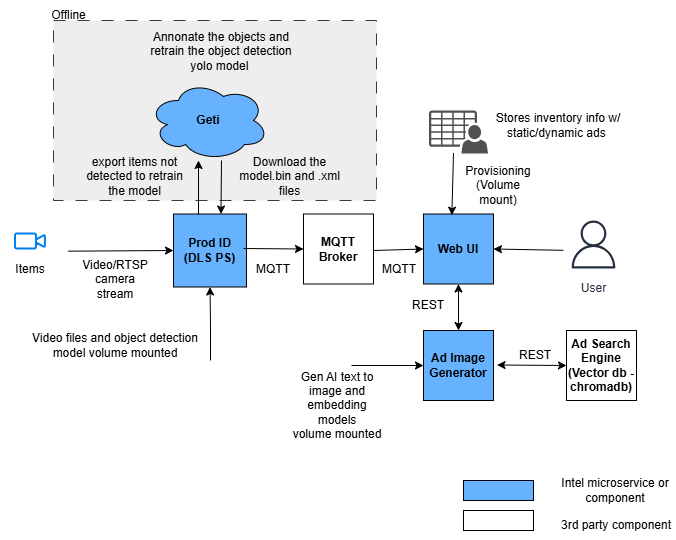

The diagram above was exported from draw.io. Its source (the exported page's mxGraphModel, read from the mxfile embedded in the PNG):
<mxGraphModel dx="1426" dy="841" grid="1" gridSize="10" guides="1" tooltips="1" connect="1" arrows="1" fold="1" page="1" pageScale="1" pageWidth="850" pageHeight="1100" math="0" shadow="0">
  <root>
    <mxCell id="0" />
    <mxCell id="1" parent="0" />
    <mxCell id="3Ms0DEBek59xtoMBVXXN-17" parent="1" style="rounded=0;whiteSpace=wrap;html=1;dashed=1;dashPattern=12 12;fillColor=#eeeeee;strokeColor=#36393d;" value="" vertex="1">
      <mxGeometry height="180" width="323" x="157" y="110" as="geometry" />
    </mxCell>
    <mxCell id="emV8I_FS7YGVtjZQXkp_-1" parent="1" style="html=1;verticalLabelPosition=bottom;align=center;labelBackgroundColor=#ffffff;verticalAlign=top;strokeWidth=2;strokeColor=#0080F0;shadow=0;dashed=0;shape=mxgraph.ios7.icons.video_conversation;" value="" vertex="1">
      <mxGeometry height="15" width="30" x="119" y="323.5" as="geometry" />
    </mxCell>
    <mxCell id="emV8I_FS7YGVtjZQXkp_-2" edge="1" parent="1" source="emV8I_FS7YGVtjZQXkp_-27" style="endArrow=classic;html=1;rounded=0;exitX=1.128;exitY=-0.094;exitDx=0;exitDy=0;exitPerimeter=0;" value="">
      <mxGeometry height="50" relative="1" width="50" as="geometry">
        <mxPoint x="217" y="340" as="sourcePoint" />
        <mxPoint x="277" y="340" as="targetPoint" />
      </mxGeometry>
    </mxCell>
    <mxCell id="u5qGtYj-wIy7ahLuIS08-4" edge="1" parent="1" style="edgeStyle=orthogonalEdgeStyle;rounded=0;orthogonalLoop=1;jettySize=auto;html=1;entryX=0.5;entryY=1;entryDx=0;entryDy=0;" target="emV8I_FS7YGVtjZQXkp_-3">
      <mxGeometry relative="1" as="geometry">
        <mxPoint x="314" y="450" as="sourcePoint" />
      </mxGeometry>
    </mxCell>
    <mxCell id="emV8I_FS7YGVtjZQXkp_-3" parent="1" style="whiteSpace=wrap;html=1;aspect=fixed;strokeColor=default;align=center;verticalAlign=middle;fontFamily=Helvetica;fontSize=12;fontColor=default;fillColor=#66B2FF;" value="&lt;b&gt;Prod ID&lt;br&gt;(DLS PS)&lt;/b&gt;" vertex="1">
      <mxGeometry height="73" width="73" x="277" y="303.5" as="geometry" />
    </mxCell>
    <mxCell id="emV8I_FS7YGVtjZQXkp_-5" parent="1" style="whiteSpace=wrap;html=1;aspect=fixed;" value="&lt;b&gt;MQTT&lt;br&gt;Broker&lt;/b&gt;" vertex="1">
      <mxGeometry height="70" width="70" x="407" y="303.5" as="geometry" />
    </mxCell>
    <mxCell id="emV8I_FS7YGVtjZQXkp_-9" parent="1" style="text;html=1;whiteSpace=wrap;strokeColor=none;fillColor=none;align=center;verticalAlign=middle;rounded=0;" value="Video/RTSP camera&lt;div&gt;stream&lt;/div&gt;" vertex="1">
      <mxGeometry height="30" width="98" x="170" y="354" as="geometry" />
    </mxCell>
    <mxCell id="emV8I_FS7YGVtjZQXkp_-11" edge="1" parent="1" style="endArrow=classic;html=1;rounded=0;entryX=0;entryY=0.5;entryDx=0;entryDy=0;" target="emV8I_FS7YGVtjZQXkp_-5" value="">
      <mxGeometry height="50" relative="1" width="50" as="geometry">
        <mxPoint x="347" y="338" as="sourcePoint" />
        <mxPoint x="437" y="338" as="targetPoint" />
      </mxGeometry>
    </mxCell>
    <mxCell id="emV8I_FS7YGVtjZQXkp_-10" parent="1" style="text;html=1;whiteSpace=wrap;strokeColor=none;fillColor=none;align=center;verticalAlign=middle;rounded=0;" value="MQTT" vertex="1">
      <mxGeometry height="30" width="60" x="347" y="343.5" as="geometry" />
    </mxCell>
    <mxCell id="emV8I_FS7YGVtjZQXkp_-15" parent="1" style="whiteSpace=wrap;html=1;aspect=fixed;fillColor=#66B2FF;" value="&lt;b&gt;Web UI&lt;/b&gt;" vertex="1">
      <mxGeometry height="70" width="70" x="527" y="303.5" as="geometry" />
    </mxCell>
    <mxCell id="u5qGtYj-wIy7ahLuIS08-5" edge="1" parent="1" style="edgeStyle=orthogonalEdgeStyle;rounded=0;orthogonalLoop=1;jettySize=auto;html=1;entryX=0;entryY=0.5;entryDx=0;entryDy=0;" target="emV8I_FS7YGVtjZQXkp_-16">
      <mxGeometry relative="1" as="geometry">
        <mxPoint x="455" y="455" as="sourcePoint" />
      </mxGeometry>
    </mxCell>
    <mxCell id="emV8I_FS7YGVtjZQXkp_-16" parent="1" style="whiteSpace=wrap;html=1;aspect=fixed;fillColor=#66B2FF;" value="&lt;b&gt;Ad Image&lt;br&gt;Generator&lt;/b&gt;" vertex="1">
      <mxGeometry height="70" width="70" x="527" y="420" as="geometry" />
    </mxCell>
    <mxCell id="emV8I_FS7YGVtjZQXkp_-17" parent="1" style="whiteSpace=wrap;html=1;aspect=fixed;" value="&lt;b&gt;Ad Search&lt;br&gt;Engine&lt;br&gt;(Vector db - chromadb)&lt;/b&gt;" vertex="1">
      <mxGeometry height="70" width="70" x="670" y="420" as="geometry" />
    </mxCell>
    <mxCell id="emV8I_FS7YGVtjZQXkp_-23" edge="1" parent="1" style="endArrow=classic;html=1;rounded=0;entryX=0;entryY=0.5;entryDx=0;entryDy=0;" target="emV8I_FS7YGVtjZQXkp_-15" value="">
      <mxGeometry height="50" relative="1" width="50" as="geometry">
        <mxPoint x="477" y="340" as="sourcePoint" />
        <mxPoint x="527" y="290" as="targetPoint" />
      </mxGeometry>
    </mxCell>
    <mxCell id="emV8I_FS7YGVtjZQXkp_-26" parent="1" style="text;html=1;whiteSpace=wrap;strokeColor=none;fillColor=none;align=center;verticalAlign=middle;rounded=0;" value="MQTT" vertex="1">
      <mxGeometry height="30" width="60" x="472.5" y="343.5" as="geometry" />
    </mxCell>
    <mxCell id="emV8I_FS7YGVtjZQXkp_-27" parent="1" style="text;html=1;whiteSpace=wrap;strokeColor=none;fillColor=none;align=center;verticalAlign=middle;rounded=0;" value="Items" vertex="1">
      <mxGeometry height="30" width="60" x="104" y="343.5" as="geometry" />
    </mxCell>
    <mxCell id="emV8I_FS7YGVtjZQXkp_-28" parent="1" style="text;html=1;whiteSpace=wrap;strokeColor=none;fillColor=none;align=center;verticalAlign=middle;rounded=0;" value="REST" vertex="1">
      <mxGeometry height="30" width="60" x="502" y="380" as="geometry" />
    </mxCell>
    <mxCell id="emV8I_FS7YGVtjZQXkp_-29" parent="1" style="text;html=1;whiteSpace=wrap;strokeColor=none;fillColor=none;align=center;verticalAlign=middle;rounded=0;" value="REST" vertex="1">
      <mxGeometry height="30" width="60" x="609" y="430" as="geometry" />
    </mxCell>
    <mxCell id="emV8I_FS7YGVtjZQXkp_-30" edge="1" parent="1" style="endArrow=classic;startArrow=classic;html=1;rounded=0;entryX=0.5;entryY=1;entryDx=0;entryDy=0;" target="emV8I_FS7YGVtjZQXkp_-15" value="">
      <mxGeometry height="50" relative="1" width="50" as="geometry">
        <mxPoint x="562" y="420" as="sourcePoint" />
        <mxPoint x="629.5" y="373.5" as="targetPoint" />
      </mxGeometry>
    </mxCell>
    <mxCell id="emV8I_FS7YGVtjZQXkp_-31" edge="1" parent="1" style="endArrow=classic;startArrow=classic;html=1;rounded=0;exitX=0.75;exitY=1;exitDx=0;exitDy=0;entryX=0;entryY=0.5;entryDx=0;entryDy=0;" target="emV8I_FS7YGVtjZQXkp_-17" value="">
      <mxGeometry height="50" relative="1" width="50" as="geometry">
        <mxPoint x="600.5" y="454.5" as="sourcePoint" />
        <mxPoint x="693.5" y="454.5" as="targetPoint" />
      </mxGeometry>
    </mxCell>
    <mxCell id="3Ms0DEBek59xtoMBVXXN-1" parent="1" style="sketch=0;pointerEvents=1;shadow=0;dashed=0;html=1;strokeColor=none;fillColor=#505050;labelPosition=center;verticalLabelPosition=bottom;verticalAlign=top;outlineConnect=0;align=center;shape=mxgraph.office.users.csv_file;" value="" vertex="1">
      <mxGeometry height="43" width="59" x="532.5" y="200" as="geometry" />
    </mxCell>
    <mxCell id="3Ms0DEBek59xtoMBVXXN-4" parent="1" style="text;html=1;whiteSpace=wrap;strokeColor=none;fillColor=none;align=center;verticalAlign=middle;rounded=0;" value="Provisioning (Volume mount)" vertex="1">
      <mxGeometry height="30" width="70" x="567" y="260" as="geometry" />
    </mxCell>
    <mxCell id="3Ms0DEBek59xtoMBVXXN-5" edge="1" parent="1" style="endArrow=classic;html=1;rounded=0;entryX=0.405;entryY=0.074;entryDx=0;entryDy=0;entryPerimeter=0;" value="">
      <mxGeometry height="50" relative="1" width="50" as="geometry">
        <mxPoint x="557" y="242.5" as="sourcePoint" />
        <mxPoint x="555.3499999999999" y="304.68000000000006" as="targetPoint" />
      </mxGeometry>
    </mxCell>
    <mxCell id="3Ms0DEBek59xtoMBVXXN-6" parent="1" style="text;html=1;whiteSpace=wrap;strokeColor=none;fillColor=none;align=center;verticalAlign=middle;rounded=0;" value="Stores inventory info w/ static/dynamic ads&amp;nbsp;" vertex="1">
      <mxGeometry height="30" width="130" x="597" y="200" as="geometry" />
    </mxCell>
    <mxCell id="3Ms0DEBek59xtoMBVXXN-8" edge="1" parent="1" style="endArrow=classic;html=1;rounded=0;entryX=1;entryY=0.5;entryDx=0;entryDy=0;" target="emV8I_FS7YGVtjZQXkp_-15" value="">
      <mxGeometry height="50" relative="1" width="50" as="geometry">
        <mxPoint x="677" y="340" as="sourcePoint" />
        <mxPoint x="727" y="290" as="targetPoint" />
      </mxGeometry>
    </mxCell>
    <mxCell id="3Ms0DEBek59xtoMBVXXN-9" parent="1" style="sketch=0;outlineConnect=0;fontColor=#232F3E;gradientColor=none;strokeColor=#232F3E;fillColor=#ffffff;dashed=0;verticalLabelPosition=bottom;verticalAlign=top;align=center;html=1;fontSize=12;fontStyle=0;aspect=fixed;shape=mxgraph.aws4.resourceIcon;resIcon=mxgraph.aws4.user;" value="User" vertex="1">
      <mxGeometry height="60" width="60" x="667" y="304" as="geometry" />
    </mxCell>
    <mxCell id="3Ms0DEBek59xtoMBVXXN-11" edge="1" parent="1" style="endArrow=classic;html=1;rounded=0;entryX=0.5;entryY=1;entryDx=0;entryDy=0;" value="">
      <mxGeometry height="50" relative="1" width="50" as="geometry">
        <mxPoint x="302" y="304" as="sourcePoint" />
        <mxPoint x="302" y="250" as="targetPoint" />
      </mxGeometry>
    </mxCell>
    <mxCell id="3Ms0DEBek59xtoMBVXXN-12" edge="1" parent="1" style="endArrow=classic;html=1;rounded=0;entryX=0.75;entryY=0;entryDx=0;entryDy=0;" value="">
      <mxGeometry height="50" relative="1" width="50" as="geometry">
        <mxPoint x="325" y="250" as="sourcePoint" />
        <mxPoint x="324.5" y="303.5" as="targetPoint" />
      </mxGeometry>
    </mxCell>
    <mxCell id="3Ms0DEBek59xtoMBVXXN-13" parent="1" style="text;html=1;whiteSpace=wrap;strokeColor=none;fillColor=none;align=center;verticalAlign=middle;rounded=0;" value="Annonate the objects and retrain the object detection yolo model&amp;nbsp;" vertex="1">
      <mxGeometry height="42" width="150" x="250" y="120" as="geometry" />
    </mxCell>
    <mxCell id="3Ms0DEBek59xtoMBVXXN-14" parent="1" style="ellipse;shape=cloud;whiteSpace=wrap;html=1;strokeColor=default;align=center;verticalAlign=middle;fontFamily=Helvetica;fontSize=12;fontColor=default;fillColor=#66B2FF;" value="&lt;b&gt;Geti&lt;/b&gt;" vertex="1">
      <mxGeometry height="80" width="120" x="252" y="170" as="geometry" />
    </mxCell>
    <mxCell id="3Ms0DEBek59xtoMBVXXN-15" parent="1" style="text;html=1;whiteSpace=wrap;strokeColor=none;fillColor=none;align=center;verticalAlign=middle;rounded=0;" value="export items not detected to retrain the model" vertex="1">
      <mxGeometry height="30" width="107" x="184.5" y="251" as="geometry" />
    </mxCell>
    <mxCell id="3Ms0DEBek59xtoMBVXXN-16" parent="1" style="text;html=1;whiteSpace=wrap;strokeColor=none;fillColor=none;align=center;verticalAlign=middle;rounded=0;" value="Download the model.bin and .xml files" vertex="1">
      <mxGeometry height="30" width="107" x="340" y="251" as="geometry" />
    </mxCell>
    <mxCell id="3Ms0DEBek59xtoMBVXXN-18" parent="1" style="text;html=1;whiteSpace=wrap;strokeColor=none;fillColor=none;align=center;verticalAlign=middle;rounded=0;" value="Offline" vertex="1">
      <mxGeometry height="30" width="35" x="155" y="90" as="geometry" />
    </mxCell>
    <mxCell id="llFxn78vRf-71k7Ztl3u-1" parent="1" style="rounded=0;whiteSpace=wrap;html=1;strokeColor=default;align=center;verticalAlign=middle;fontFamily=Helvetica;fontSize=12;fontColor=default;fillColor=#66B2FF;" value="" vertex="1">
      <mxGeometry height="20" width="70" x="567" y="570" as="geometry" />
    </mxCell>
    <mxCell id="llFxn78vRf-71k7Ztl3u-4" parent="1" style="rounded=0;whiteSpace=wrap;html=1;align=center;verticalAlign=middle;fontFamily=Helvetica;fontSize=12;" value="" vertex="1">
      <mxGeometry height="20" width="70" x="567" y="600" as="geometry" />
    </mxCell>
    <mxCell id="llFxn78vRf-71k7Ztl3u-5" parent="1" style="text;html=1;whiteSpace=wrap;strokeColor=none;fillColor=none;align=center;verticalAlign=middle;rounded=0;" value="Intel microservice or component" vertex="1">
      <mxGeometry height="30" width="120" x="659" y="565" as="geometry" />
    </mxCell>
    <mxCell id="llFxn78vRf-71k7Ztl3u-6" parent="1" style="text;html=1;whiteSpace=wrap;strokeColor=none;fillColor=none;align=center;verticalAlign=middle;rounded=0;" value="3rd party component" vertex="1">
      <mxGeometry height="30" width="120" x="660" y="600" as="geometry" />
    </mxCell>
    <mxCell id="u5qGtYj-wIy7ahLuIS08-6" parent="1" style="text;html=1;whiteSpace=wrap;strokeColor=none;fillColor=none;align=center;verticalAlign=middle;rounded=0;" value="Video files and object detection model volume mounted" vertex="1">
      <mxGeometry height="30" width="170" x="134" y="420" as="geometry" />
    </mxCell>
    <mxCell id="u5qGtYj-wIy7ahLuIS08-7" parent="1" style="text;html=1;whiteSpace=wrap;strokeColor=none;fillColor=none;align=center;verticalAlign=middle;rounded=0;" value="Gen AI text to image and embedding models&lt;div&gt;volume mounted&lt;/div&gt;" vertex="1">
      <mxGeometry height="50" width="102" x="390" y="470" as="geometry" />
    </mxCell>
  </root>
</mxGraphModel>